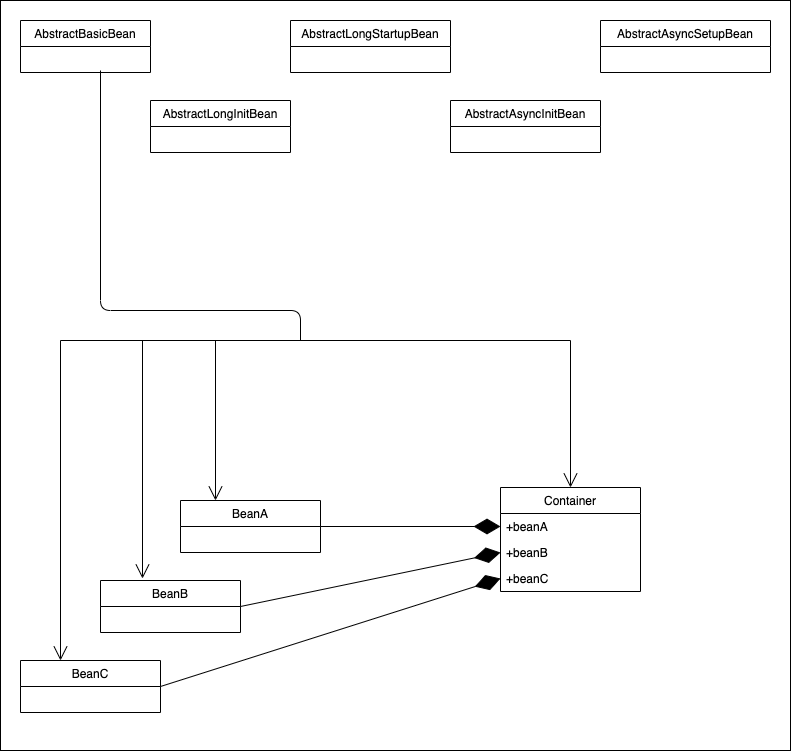

The diagram above was exported from draw.io. Its source (the exported page's mxGraphModel, read from the mxfile embedded in the PNG):
<mxGraphModel dx="746" dy="757" grid="1" gridSize="10" guides="1" tooltips="1" connect="1" arrows="1" fold="1" page="1" pageScale="1" pageWidth="827" pageHeight="1169" background="none" math="0" shadow="0">
  <root>
    <mxCell id="0" />
    <mxCell id="1" parent="0" />
    <mxCell id="23" value="" style="rounded=0;whiteSpace=wrap;html=1;" vertex="1" parent="1">
      <mxGeometry x="20" y="20" width="790" height="750" as="geometry" />
    </mxCell>
    <mxCell id="2" value="Container" style="swimlane;fontStyle=0;childLayout=stackLayout;horizontal=1;startSize=26;horizontalStack=0;resizeParent=1;resizeParentMax=0;resizeLast=0;collapsible=1;marginBottom=0;" vertex="1" parent="1">
      <mxGeometry x="520" y="507" width="140" height="104" as="geometry" />
    </mxCell>
    <mxCell id="3" value="+beanA" style="text;strokeColor=none;fillColor=none;align=left;verticalAlign=top;spacingLeft=4;spacingRight=4;overflow=hidden;rotatable=0;points=[[0,0.5],[1,0.5]];portConstraint=eastwest;" vertex="1" parent="2">
      <mxGeometry y="26" width="140" height="26" as="geometry" />
    </mxCell>
    <mxCell id="4" value="+beanB" style="text;strokeColor=none;fillColor=none;align=left;verticalAlign=top;spacingLeft=4;spacingRight=4;overflow=hidden;rotatable=0;points=[[0,0.5],[1,0.5]];portConstraint=eastwest;" vertex="1" parent="2">
      <mxGeometry y="52" width="140" height="26" as="geometry" />
    </mxCell>
    <mxCell id="5" value="+beanC" style="text;strokeColor=none;fillColor=none;align=left;verticalAlign=top;spacingLeft=4;spacingRight=4;overflow=hidden;rotatable=0;points=[[0,0.5],[1,0.5]];portConstraint=eastwest;" vertex="1" parent="2">
      <mxGeometry y="78" width="140" height="26" as="geometry" />
    </mxCell>
    <mxCell id="6" value="BeanA" style="swimlane;fontStyle=0;childLayout=stackLayout;horizontal=1;startSize=26;horizontalStack=0;resizeParent=1;resizeParentMax=0;resizeLast=0;collapsible=1;marginBottom=0;" vertex="1" parent="1">
      <mxGeometry x="200" y="520" width="140" height="52" as="geometry" />
    </mxCell>
    <mxCell id="7" value="BeanB" style="swimlane;fontStyle=0;childLayout=stackLayout;horizontal=1;startSize=26;horizontalStack=0;resizeParent=1;resizeParentMax=0;resizeLast=0;collapsible=1;marginBottom=0;" vertex="1" parent="1">
      <mxGeometry x="120" y="600" width="140" height="52" as="geometry" />
    </mxCell>
    <mxCell id="8" value="BeanC" style="swimlane;fontStyle=0;childLayout=stackLayout;horizontal=1;startSize=26;horizontalStack=0;resizeParent=1;resizeParentMax=0;resizeLast=0;collapsible=1;marginBottom=0;" vertex="1" parent="1">
      <mxGeometry x="40" y="680" width="140" height="52" as="geometry" />
    </mxCell>
    <mxCell id="9" value="" style="endArrow=open;endFill=1;endSize=12;html=1;labelBackgroundColor=#ffffff;" edge="1" parent="8">
      <mxGeometry width="160" relative="1" as="geometry">
        <mxPoint x="40" y="-320" as="sourcePoint" />
        <mxPoint x="40" as="targetPoint" />
      </mxGeometry>
    </mxCell>
    <mxCell id="10" value="AbstractBasicBean" style="swimlane;fontStyle=0;childLayout=stackLayout;horizontal=1;startSize=26;horizontalStack=0;resizeParent=1;resizeParentMax=0;resizeLast=0;collapsible=1;marginBottom=0;" vertex="1" parent="1">
      <mxGeometry x="40" y="40" width="130" height="52" as="geometry" />
    </mxCell>
    <mxCell id="11" value="AbstractLongInitBean" style="swimlane;fontStyle=0;childLayout=stackLayout;horizontal=1;startSize=26;horizontalStack=0;resizeParent=1;resizeParentMax=0;resizeLast=0;collapsible=1;marginBottom=0;" vertex="1" parent="1">
      <mxGeometry x="170" y="120" width="140" height="52" as="geometry" />
    </mxCell>
    <mxCell id="12" value="AbstractLongStartupBean" style="swimlane;fontStyle=0;childLayout=stackLayout;horizontal=1;startSize=26;horizontalStack=0;resizeParent=1;resizeParentMax=0;resizeLast=0;collapsible=1;marginBottom=0;" vertex="1" parent="1">
      <mxGeometry x="310" y="40" width="160" height="52" as="geometry" />
    </mxCell>
    <mxCell id="13" value="AbstractAsyncInitBean" style="swimlane;fontStyle=0;childLayout=stackLayout;horizontal=1;startSize=26;horizontalStack=0;resizeParent=1;resizeParentMax=0;resizeLast=0;collapsible=1;marginBottom=0;" vertex="1" parent="1">
      <mxGeometry x="470" y="120" width="150" height="52" as="geometry" />
    </mxCell>
    <mxCell id="14" value="AbstractAsyncSetupBean" style="swimlane;fontStyle=0;childLayout=stackLayout;horizontal=1;startSize=26;horizontalStack=0;resizeParent=1;resizeParentMax=0;resizeLast=0;collapsible=1;marginBottom=0;" vertex="1" parent="1">
      <mxGeometry x="620" y="40" width="170" height="52" as="geometry" />
    </mxCell>
    <mxCell id="15" value="" style="endArrow=diamondThin;endFill=1;endSize=24;html=1;labelBackgroundColor=#ffffff;entryX=0;entryY=0.5;entryDx=0;entryDy=0;exitX=1;exitY=0.5;exitDx=0;exitDy=0;" edge="1" parent="1" source="6" target="3">
      <mxGeometry width="160" relative="1" as="geometry">
        <mxPoint x="290" y="510" as="sourcePoint" />
        <mxPoint x="470" y="510" as="targetPoint" />
        <Array as="points" />
      </mxGeometry>
    </mxCell>
    <mxCell id="16" value="" style="endArrow=diamondThin;endFill=1;endSize=24;html=1;labelBackgroundColor=#ffffff;entryX=0;entryY=0.5;entryDx=0;entryDy=0;exitX=1;exitY=0.5;exitDx=0;exitDy=0;" edge="1" parent="1" source="7" target="4">
      <mxGeometry width="160" relative="1" as="geometry">
        <mxPoint x="350" y="426" as="sourcePoint" />
        <mxPoint x="530" y="556" as="targetPoint" />
        <Array as="points" />
      </mxGeometry>
    </mxCell>
    <mxCell id="17" value="" style="endArrow=diamondThin;endFill=1;endSize=24;html=1;labelBackgroundColor=#ffffff;entryX=0;entryY=0.5;entryDx=0;entryDy=0;exitX=1;exitY=0.5;exitDx=0;exitDy=0;" edge="1" parent="1" source="8" target="5">
      <mxGeometry width="160" relative="1" as="geometry">
        <mxPoint x="270" y="506" as="sourcePoint" />
        <mxPoint x="530" y="582" as="targetPoint" />
        <Array as="points" />
      </mxGeometry>
    </mxCell>
    <mxCell id="18" value="" style="endArrow=open;endFill=1;endSize=12;html=1;labelBackgroundColor=#ffffff;entryX=0.3;entryY=-0.038;entryDx=0;entryDy=0;entryPerimeter=0;" edge="1" parent="1" target="7">
      <mxGeometry width="160" relative="1" as="geometry">
        <mxPoint x="162" y="360" as="sourcePoint" />
        <mxPoint x="90" y="569" as="targetPoint" />
      </mxGeometry>
    </mxCell>
    <mxCell id="19" value="" style="endArrow=open;endFill=1;endSize=12;html=1;labelBackgroundColor=#ffffff;entryX=0.25;entryY=0;entryDx=0;entryDy=0;" edge="1" parent="1" target="6">
      <mxGeometry width="160" relative="1" as="geometry">
        <mxPoint x="235" y="360" as="sourcePoint" />
        <mxPoint x="172" y="478.0239999999999" as="targetPoint" />
      </mxGeometry>
    </mxCell>
    <mxCell id="20" value="" style="endArrow=open;endFill=1;endSize=12;html=1;labelBackgroundColor=#ffffff;entryX=0.5;entryY=0;entryDx=0;entryDy=0;" edge="1" parent="1" target="2">
      <mxGeometry width="160" relative="1" as="geometry">
        <mxPoint x="590" y="360" as="sourcePoint" />
        <mxPoint x="245" y="400" as="targetPoint" />
      </mxGeometry>
    </mxCell>
    <mxCell id="21" value="" style="endArrow=none;html=1;edgeStyle=orthogonalEdgeStyle;labelBackgroundColor=#ffffff;" edge="1" parent="1">
      <mxGeometry relative="1" as="geometry">
        <mxPoint x="80" y="360" as="sourcePoint" />
        <mxPoint x="590" y="360" as="targetPoint" />
      </mxGeometry>
    </mxCell>
    <mxCell id="22" value="" style="endArrow=none;html=1;edgeStyle=orthogonalEdgeStyle;labelBackgroundColor=#ffffff;" edge="1" parent="1">
      <mxGeometry relative="1" as="geometry">
        <mxPoint x="120" y="90" as="sourcePoint" />
        <mxPoint x="320" y="360" as="targetPoint" />
        <Array as="points">
          <mxPoint x="120" y="330" />
          <mxPoint x="320" y="330" />
        </Array>
      </mxGeometry>
    </mxCell>
  </root>
</mxGraphModel>